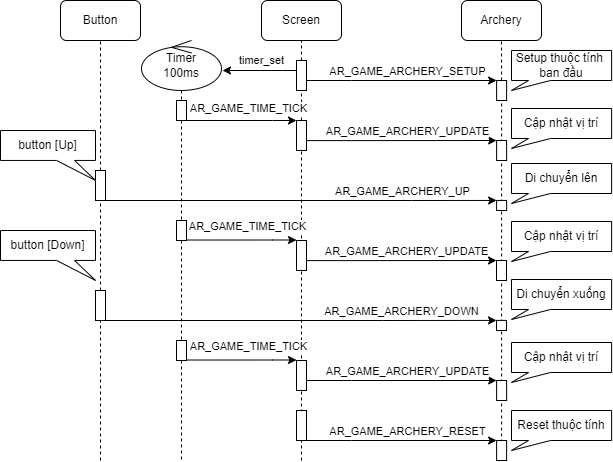

The diagram above was exported from draw.io. Its source (the exported page's mxGraphModel, read from the mxfile embedded in the PNG):
<mxGraphModel dx="1290" dy="592" grid="1" gridSize="10" guides="1" tooltips="1" connect="1" arrows="1" fold="1" page="1" pageScale="1" pageWidth="850" pageHeight="1100" math="0" shadow="0">
  <root>
    <mxCell id="0" />
    <mxCell id="1" parent="0" />
    <mxCell id="2W3vLu9KmN9YGZMTVSio-1" value="Screen" style="rounded=1;whiteSpace=wrap;html=1;" parent="1" vertex="1">
      <mxGeometry x="319" y="80" width="80" height="40" as="geometry" />
    </mxCell>
    <mxCell id="2W3vLu9KmN9YGZMTVSio-2" value="Button" style="rounded=1;whiteSpace=wrap;html=1;" parent="1" vertex="1">
      <mxGeometry x="118" y="80" width="80" height="40" as="geometry" />
    </mxCell>
    <mxCell id="2W3vLu9KmN9YGZMTVSio-3" value="Archery" style="rounded=1;whiteSpace=wrap;html=1;" parent="1" vertex="1">
      <mxGeometry x="519" y="80" width="80" height="40" as="geometry" />
    </mxCell>
    <mxCell id="2W3vLu9KmN9YGZMTVSio-4" value="" style="endArrow=none;dashed=1;html=1;rounded=0;entryX=0.5;entryY=1;entryDx=0;entryDy=0;" parent="1" source="6gY58hBuSNLKQXEJQ7_U-1" target="2W3vLu9KmN9YGZMTVSio-1" edge="1">
      <mxGeometry width="50" height="50" relative="1" as="geometry">
        <mxPoint x="359" y="480" as="sourcePoint" />
        <mxPoint x="619" y="270" as="targetPoint" />
      </mxGeometry>
    </mxCell>
    <mxCell id="2W3vLu9KmN9YGZMTVSio-5" value="" style="endArrow=none;dashed=1;html=1;rounded=0;entryX=0.5;entryY=1;entryDx=0;entryDy=0;" parent="1" source="2W3vLu9KmN9YGZMTVSio-11" target="2W3vLu9KmN9YGZMTVSio-2" edge="1">
      <mxGeometry width="50" height="50" relative="1" as="geometry">
        <mxPoint x="158" y="480" as="sourcePoint" />
        <mxPoint x="8" y="130" as="targetPoint" />
      </mxGeometry>
    </mxCell>
    <mxCell id="2W3vLu9KmN9YGZMTVSio-6" value="" style="endArrow=none;dashed=1;html=1;rounded=0;entryX=0.5;entryY=1;entryDx=0;entryDy=0;" parent="1" source="2W3vLu9KmN9YGZMTVSio-9" target="2W3vLu9KmN9YGZMTVSio-3" edge="1">
      <mxGeometry width="50" height="50" relative="1" as="geometry">
        <mxPoint x="559" y="490" as="sourcePoint" />
        <mxPoint x="559" y="130" as="targetPoint" />
      </mxGeometry>
    </mxCell>
    <mxCell id="2W3vLu9KmN9YGZMTVSio-14" value="" style="edgeStyle=orthogonalEdgeStyle;rounded=0;orthogonalLoop=1;jettySize=auto;html=1;entryX=0;entryY=0;entryDx=0;entryDy=0;" parent="1" target="2W3vLu9KmN9YGZMTVSio-9" edge="1">
      <mxGeometry relative="1" as="geometry">
        <mxPoint x="364.11" y="160" as="sourcePoint" />
        <mxPoint x="449.11" y="310.0000000000001" as="targetPoint" />
        <Array as="points">
          <mxPoint x="409.11" y="160" />
          <mxPoint x="409.11" y="160" />
        </Array>
      </mxGeometry>
    </mxCell>
    <mxCell id="2W3vLu9KmN9YGZMTVSio-15" value="AR_GAME_ARCHERY_SETUP" style="edgeLabel;html=1;align=center;verticalAlign=middle;resizable=0;points=[];" parent="2W3vLu9KmN9YGZMTVSio-14" vertex="1" connectable="0">
      <mxGeometry x="-0.0338" y="-2" relative="1" as="geometry">
        <mxPoint x="8" y="-12" as="offset" />
      </mxGeometry>
    </mxCell>
    <mxCell id="2W3vLu9KmN9YGZMTVSio-10" value="" style="endArrow=none;dashed=1;html=1;rounded=0;entryX=0.5;entryY=1;entryDx=0;entryDy=0;exitX=0.5;exitY=1;exitDx=0;exitDy=0;" parent="1" source="2W3vLu9KmN9YGZMTVSio-45" target="2W3vLu9KmN9YGZMTVSio-9" edge="1">
      <mxGeometry width="50" height="50" relative="1" as="geometry">
        <mxPoint x="559" y="480" as="sourcePoint" />
        <mxPoint x="559" y="120" as="targetPoint" />
      </mxGeometry>
    </mxCell>
    <mxCell id="2W3vLu9KmN9YGZMTVSio-9" value="" style="rounded=0;whiteSpace=wrap;html=1;" parent="1" vertex="1">
      <mxGeometry x="554.11" y="160" width="10" height="20" as="geometry" />
    </mxCell>
    <mxCell id="2W3vLu9KmN9YGZMTVSio-12" value="" style="endArrow=none;dashed=1;html=1;rounded=0;entryX=0.5;entryY=1;entryDx=0;entryDy=0;" parent="1" source="2W3vLu9KmN9YGZMTVSio-27" target="2W3vLu9KmN9YGZMTVSio-11" edge="1">
      <mxGeometry width="50" height="50" relative="1" as="geometry">
        <mxPoint x="158" y="480" as="sourcePoint" />
        <mxPoint x="158" y="120" as="targetPoint" />
      </mxGeometry>
    </mxCell>
    <mxCell id="2W3vLu9KmN9YGZMTVSio-11" value="" style="rounded=0;whiteSpace=wrap;html=1;" parent="1" vertex="1">
      <mxGeometry x="153" y="250" width="10" height="30" as="geometry" />
    </mxCell>
    <mxCell id="2W3vLu9KmN9YGZMTVSio-19" value="" style="edgeStyle=orthogonalEdgeStyle;rounded=0;orthogonalLoop=1;jettySize=auto;html=1;entryX=0;entryY=0;entryDx=0;entryDy=0;exitX=0.989;exitY=0.265;exitDx=0;exitDy=0;exitPerimeter=0;" parent="1" target="2W3vLu9KmN9YGZMTVSio-22" edge="1">
      <mxGeometry relative="1" as="geometry">
        <mxPoint x="363.9999999999998" y="220.09999999999997" as="sourcePoint" />
        <mxPoint x="449.11" y="370.0000000000001" as="targetPoint" />
        <Array as="points">
          <mxPoint x="409.11" y="220" />
        </Array>
      </mxGeometry>
    </mxCell>
    <mxCell id="2W3vLu9KmN9YGZMTVSio-20" value="AR_GAME_ARCHERY_UPDATE" style="edgeLabel;html=1;align=center;verticalAlign=middle;resizable=0;points=[];" parent="2W3vLu9KmN9YGZMTVSio-19" vertex="1" connectable="0">
      <mxGeometry x="-0.0338" y="-2" relative="1" as="geometry">
        <mxPoint x="8" y="-12" as="offset" />
      </mxGeometry>
    </mxCell>
    <mxCell id="2W3vLu9KmN9YGZMTVSio-22" value="" style="rounded=0;whiteSpace=wrap;html=1;" parent="1" vertex="1">
      <mxGeometry x="554.11" y="220" width="10" height="20" as="geometry" />
    </mxCell>
    <mxCell id="2W3vLu9KmN9YGZMTVSio-23" value="" style="edgeStyle=orthogonalEdgeStyle;rounded=0;orthogonalLoop=1;jettySize=auto;html=1;entryX=0;entryY=0;entryDx=0;entryDy=0;exitX=0.989;exitY=0.265;exitDx=0;exitDy=0;exitPerimeter=0;" parent="1" target="2W3vLu9KmN9YGZMTVSio-26" edge="1">
      <mxGeometry relative="1" as="geometry">
        <mxPoint x="364.11" y="460" as="sourcePoint" />
        <mxPoint x="449.11" y="610.0000000000001" as="targetPoint" />
        <Array as="points">
          <mxPoint x="409.11" y="460" />
        </Array>
      </mxGeometry>
    </mxCell>
    <mxCell id="2W3vLu9KmN9YGZMTVSio-24" value="AR_GAME_ARCHERY_UPDATE" style="edgeLabel;html=1;align=center;verticalAlign=middle;resizable=0;points=[];" parent="2W3vLu9KmN9YGZMTVSio-23" vertex="1" connectable="0">
      <mxGeometry x="-0.0338" y="-2" relative="1" as="geometry">
        <mxPoint x="8" y="-12" as="offset" />
      </mxGeometry>
    </mxCell>
    <mxCell id="2W3vLu9KmN9YGZMTVSio-26" value="" style="rounded=0;whiteSpace=wrap;html=1;" parent="1" vertex="1">
      <mxGeometry x="554.11" y="460" width="10" height="20" as="geometry" />
    </mxCell>
    <mxCell id="2W3vLu9KmN9YGZMTVSio-29" value="" style="endArrow=none;dashed=1;html=1;rounded=0;entryX=0.5;entryY=1;entryDx=0;entryDy=0;" parent="1" target="2W3vLu9KmN9YGZMTVSio-27" edge="1">
      <mxGeometry width="50" height="50" relative="1" as="geometry">
        <mxPoint x="158" y="540" as="sourcePoint" />
        <mxPoint x="158" y="300" as="targetPoint" />
      </mxGeometry>
    </mxCell>
    <mxCell id="2W3vLu9KmN9YGZMTVSio-27" value="" style="rounded=0;whiteSpace=wrap;html=1;" parent="1" vertex="1">
      <mxGeometry x="153" y="370" width="10" height="30" as="geometry" />
    </mxCell>
    <mxCell id="2W3vLu9KmN9YGZMTVSio-30" value="" style="edgeStyle=orthogonalEdgeStyle;rounded=0;orthogonalLoop=1;jettySize=auto;html=1;entryX=0;entryY=0;entryDx=0;entryDy=0;exitX=1;exitY=1;exitDx=0;exitDy=0;" parent="1" source="2W3vLu9KmN9YGZMTVSio-11" target="2W3vLu9KmN9YGZMTVSio-33" edge="1">
      <mxGeometry relative="1" as="geometry">
        <mxPoint x="363.9999999999998" y="280.03999999999996" as="sourcePoint" />
        <mxPoint x="449.11" y="429.9400000000001" as="targetPoint" />
        <Array as="points">
          <mxPoint x="469" y="280" />
          <mxPoint x="469" y="280" />
        </Array>
      </mxGeometry>
    </mxCell>
    <mxCell id="2W3vLu9KmN9YGZMTVSio-31" value="AR_GAME_ARCHERY_UP" style="edgeLabel;html=1;align=center;verticalAlign=middle;resizable=0;points=[];" parent="2W3vLu9KmN9YGZMTVSio-30" vertex="1" connectable="0">
      <mxGeometry x="-0.0338" y="-2" relative="1" as="geometry">
        <mxPoint x="107" y="-12" as="offset" />
      </mxGeometry>
    </mxCell>
    <mxCell id="2W3vLu9KmN9YGZMTVSio-33" value="" style="rounded=0;whiteSpace=wrap;html=1;" parent="1" vertex="1">
      <mxGeometry x="554.11" y="279.94" width="10" height="10.06" as="geometry" />
    </mxCell>
    <mxCell id="2W3vLu9KmN9YGZMTVSio-34" value="" style="edgeStyle=orthogonalEdgeStyle;rounded=0;orthogonalLoop=1;jettySize=auto;html=1;entryX=0;entryY=0;entryDx=0;entryDy=0;exitX=0.989;exitY=0.265;exitDx=0;exitDy=0;exitPerimeter=0;" parent="1" target="2W3vLu9KmN9YGZMTVSio-37" edge="1">
      <mxGeometry relative="1" as="geometry">
        <mxPoint x="363.88999999999976" y="340.09999999999997" as="sourcePoint" />
        <mxPoint x="449" y="490.0000000000001" as="targetPoint" />
        <Array as="points">
          <mxPoint x="409" y="340" />
        </Array>
      </mxGeometry>
    </mxCell>
    <mxCell id="2W3vLu9KmN9YGZMTVSio-35" value="AR_GAME_ARCHERY_UPDATE" style="edgeLabel;html=1;align=center;verticalAlign=middle;resizable=0;points=[];" parent="2W3vLu9KmN9YGZMTVSio-34" vertex="1" connectable="0">
      <mxGeometry x="-0.0338" y="-2" relative="1" as="geometry">
        <mxPoint x="8" y="-12" as="offset" />
      </mxGeometry>
    </mxCell>
    <mxCell id="2W3vLu9KmN9YGZMTVSio-37" value="" style="rounded=0;whiteSpace=wrap;html=1;" parent="1" vertex="1">
      <mxGeometry x="554" y="340" width="10" height="20" as="geometry" />
    </mxCell>
    <mxCell id="2W3vLu9KmN9YGZMTVSio-38" value="" style="edgeStyle=orthogonalEdgeStyle;rounded=0;orthogonalLoop=1;jettySize=auto;html=1;entryX=0;entryY=0;entryDx=0;entryDy=0;exitX=1;exitY=1;exitDx=0;exitDy=0;" parent="1" source="2W3vLu9KmN9YGZMTVSio-27" target="2W3vLu9KmN9YGZMTVSio-40" edge="1">
      <mxGeometry relative="1" as="geometry">
        <mxPoint x="223.89" y="399.96" as="sourcePoint" />
        <mxPoint x="449" y="549.9000000000001" as="targetPoint" />
        <Array as="points">
          <mxPoint x="440" y="400" />
          <mxPoint x="440" y="400" />
        </Array>
      </mxGeometry>
    </mxCell>
    <mxCell id="2W3vLu9KmN9YGZMTVSio-39" value="AR_GAME_ARCHERY_DOWN" style="edgeLabel;html=1;align=center;verticalAlign=middle;resizable=0;points=[];" parent="2W3vLu9KmN9YGZMTVSio-38" vertex="1" connectable="0">
      <mxGeometry x="-0.0338" y="-2" relative="1" as="geometry">
        <mxPoint x="106" y="-12" as="offset" />
      </mxGeometry>
    </mxCell>
    <mxCell id="2W3vLu9KmN9YGZMTVSio-40" value="" style="rounded=0;whiteSpace=wrap;html=1;" parent="1" vertex="1">
      <mxGeometry x="554" y="399.9" width="10" height="10.1" as="geometry" />
    </mxCell>
    <mxCell id="2W3vLu9KmN9YGZMTVSio-42" value="" style="edgeStyle=orthogonalEdgeStyle;rounded=0;orthogonalLoop=1;jettySize=auto;html=1;entryX=0;entryY=0;entryDx=0;entryDy=0;exitX=0.989;exitY=0.265;exitDx=0;exitDy=0;exitPerimeter=0;" parent="1" target="2W3vLu9KmN9YGZMTVSio-45" edge="1">
      <mxGeometry relative="1" as="geometry">
        <mxPoint x="364.11" y="520" as="sourcePoint" />
        <mxPoint x="449.11" y="670.0000000000001" as="targetPoint" />
        <Array as="points">
          <mxPoint x="409.11" y="520" />
        </Array>
      </mxGeometry>
    </mxCell>
    <mxCell id="2W3vLu9KmN9YGZMTVSio-43" value="AR_GAME_ARCHERY_RESET" style="edgeLabel;html=1;align=center;verticalAlign=middle;resizable=0;points=[];" parent="2W3vLu9KmN9YGZMTVSio-42" vertex="1" connectable="0">
      <mxGeometry x="-0.0338" y="-2" relative="1" as="geometry">
        <mxPoint x="8" y="-12" as="offset" />
      </mxGeometry>
    </mxCell>
    <mxCell id="2W3vLu9KmN9YGZMTVSio-45" value="" style="rounded=0;whiteSpace=wrap;html=1;" parent="1" vertex="1">
      <mxGeometry x="554.11" y="520" width="10" height="20" as="geometry" />
    </mxCell>
    <mxCell id="2W3vLu9KmN9YGZMTVSio-51" value="button [Down]" style="shape=callout;whiteSpace=wrap;html=1;perimeter=calloutPerimeter;position2=1;base=18;size=20;position=0.59;" parent="1" vertex="1">
      <mxGeometry x="58" y="310" width="95" height="49.94" as="geometry" />
    </mxCell>
    <mxCell id="2W3vLu9KmN9YGZMTVSio-52" value="Setup thuộc tính&amp;nbsp;&lt;br&gt;ban đầu" style="shape=callout;whiteSpace=wrap;html=1;perimeter=calloutPerimeter;position2=0;base=22;size=10;position=0.17;" parent="1" vertex="1">
      <mxGeometry x="569" y="130" width="100.11" height="40" as="geometry" />
    </mxCell>
    <mxCell id="2W3vLu9KmN9YGZMTVSio-53" value="Cập nhật vị trí" style="shape=callout;whiteSpace=wrap;html=1;perimeter=calloutPerimeter;position2=0;base=22;size=10;position=0.17;" parent="1" vertex="1">
      <mxGeometry x="569" y="188" width="100.11" height="40" as="geometry" />
    </mxCell>
    <mxCell id="2W3vLu9KmN9YGZMTVSio-54" value="Di chuyển lên" style="shape=callout;whiteSpace=wrap;html=1;perimeter=calloutPerimeter;position2=0;base=22;size=10;position=0.17;" parent="1" vertex="1">
      <mxGeometry x="569" y="243" width="100.11" height="40" as="geometry" />
    </mxCell>
    <mxCell id="2W3vLu9KmN9YGZMTVSio-55" value="Cập nhật vị trí" style="shape=callout;whiteSpace=wrap;html=1;perimeter=calloutPerimeter;position2=0;base=22;size=10;position=0.17;" parent="1" vertex="1">
      <mxGeometry x="569" y="301" width="100.11" height="40" as="geometry" />
    </mxCell>
    <mxCell id="2W3vLu9KmN9YGZMTVSio-56" value="Di chuyển xuống" style="shape=callout;whiteSpace=wrap;html=1;perimeter=calloutPerimeter;position2=0;base=22;size=10;position=0.17;" parent="1" vertex="1">
      <mxGeometry x="569" y="359" width="100.11" height="40" as="geometry" />
    </mxCell>
    <mxCell id="2W3vLu9KmN9YGZMTVSio-57" value="Cập nhật vị trí" style="shape=callout;whiteSpace=wrap;html=1;perimeter=calloutPerimeter;position2=0;base=22;size=10;position=0.17;" parent="1" vertex="1">
      <mxGeometry x="569" y="422" width="100.11" height="40" as="geometry" />
    </mxCell>
    <mxCell id="2W3vLu9KmN9YGZMTVSio-59" value="Reset thuộc tính" style="shape=callout;whiteSpace=wrap;html=1;perimeter=calloutPerimeter;position2=0;base=22;size=10;position=0.17;" parent="1" vertex="1">
      <mxGeometry x="569" y="490" width="100.11" height="40" as="geometry" />
    </mxCell>
    <mxCell id="2W3vLu9KmN9YGZMTVSio-60" value="button [Up]" style="shape=callout;whiteSpace=wrap;html=1;perimeter=calloutPerimeter;position2=1;base=18;size=20;position=0.59;" parent="1" vertex="1">
      <mxGeometry x="58" y="210" width="95" height="49.94" as="geometry" />
    </mxCell>
    <mxCell id="6gY58hBuSNLKQXEJQ7_U-2" value="" style="endArrow=none;dashed=1;html=1;rounded=0;entryX=0.5;entryY=1;entryDx=0;entryDy=0;" parent="1" source="6gY58hBuSNLKQXEJQ7_U-3" target="6gY58hBuSNLKQXEJQ7_U-1" edge="1">
      <mxGeometry width="50" height="50" relative="1" as="geometry">
        <mxPoint x="359" y="480" as="sourcePoint" />
        <mxPoint x="359" y="120" as="targetPoint" />
      </mxGeometry>
    </mxCell>
    <mxCell id="6gY58hBuSNLKQXEJQ7_U-23" value="" style="edgeStyle=orthogonalEdgeStyle;rounded=0;orthogonalLoop=1;jettySize=auto;html=1;" parent="1" source="6gY58hBuSNLKQXEJQ7_U-1" edge="1">
      <mxGeometry relative="1" as="geometry">
        <mxPoint x="280" y="150" as="targetPoint" />
        <Array as="points">
          <mxPoint x="340" y="150" />
          <mxPoint x="340" y="150" />
        </Array>
      </mxGeometry>
    </mxCell>
    <mxCell id="6gY58hBuSNLKQXEJQ7_U-27" value="&lt;div style=&quot;color: rgb(212, 212, 212); background-color: rgb(30, 30, 30); font-family: Consolas, &amp;quot;Courier New&amp;quot;, monospace; font-size: 14px; line-height: 19px;&quot;&gt;&lt;br&gt;&lt;/div&gt;" style="edgeLabel;html=1;align=center;verticalAlign=middle;resizable=0;points=[];" parent="6gY58hBuSNLKQXEJQ7_U-23" vertex="1" connectable="0">
      <mxGeometry x="0.1755" relative="1" as="geometry">
        <mxPoint as="offset" />
      </mxGeometry>
    </mxCell>
    <mxCell id="6gY58hBuSNLKQXEJQ7_U-28" value="timer_set" style="edgeLabel;html=1;align=center;verticalAlign=middle;resizable=0;points=[];" parent="6gY58hBuSNLKQXEJQ7_U-23" vertex="1" connectable="0">
      <mxGeometry x="0.299" y="-1" relative="1" as="geometry">
        <mxPoint x="12" y="-10" as="offset" />
      </mxGeometry>
    </mxCell>
    <mxCell id="6gY58hBuSNLKQXEJQ7_U-1" value="" style="rounded=0;whiteSpace=wrap;html=1;" parent="1" vertex="1">
      <mxGeometry x="354" y="140" width="10" height="30" as="geometry" />
    </mxCell>
    <mxCell id="6gY58hBuSNLKQXEJQ7_U-4" value="" style="endArrow=none;dashed=1;html=1;rounded=0;entryX=0.5;entryY=1;entryDx=0;entryDy=0;" parent="1" target="6gY58hBuSNLKQXEJQ7_U-3" edge="1">
      <mxGeometry width="50" height="50" relative="1" as="geometry">
        <mxPoint x="359" y="540" as="sourcePoint" />
        <mxPoint x="359" y="170" as="targetPoint" />
      </mxGeometry>
    </mxCell>
    <mxCell id="6gY58hBuSNLKQXEJQ7_U-3" value="" style="rounded=0;whiteSpace=wrap;html=1;" parent="1" vertex="1">
      <mxGeometry x="354" y="200" width="10" height="30" as="geometry" />
    </mxCell>
    <mxCell id="6gY58hBuSNLKQXEJQ7_U-5" value="" style="rounded=0;whiteSpace=wrap;html=1;" parent="1" vertex="1">
      <mxGeometry x="354" y="320" width="10" height="30" as="geometry" />
    </mxCell>
    <mxCell id="6gY58hBuSNLKQXEJQ7_U-7" value="" style="rounded=0;whiteSpace=wrap;html=1;" parent="1" vertex="1">
      <mxGeometry x="354" y="440" width="10" height="30" as="geometry" />
    </mxCell>
    <mxCell id="6gY58hBuSNLKQXEJQ7_U-10" value="" style="endArrow=none;dashed=1;html=1;rounded=0;entryX=0.5;entryY=1;entryDx=0;entryDy=0;" parent="1" target="6gY58hBuSNLKQXEJQ7_U-9" edge="1">
      <mxGeometry width="50" height="50" relative="1" as="geometry">
        <mxPoint x="359" y="520" as="sourcePoint" />
        <mxPoint x="359" y="470" as="targetPoint" />
      </mxGeometry>
    </mxCell>
    <mxCell id="6gY58hBuSNLKQXEJQ7_U-9" value="" style="rounded=0;whiteSpace=wrap;html=1;" parent="1" vertex="1">
      <mxGeometry x="354" y="490" width="10" height="30" as="geometry" />
    </mxCell>
    <mxCell id="6gY58hBuSNLKQXEJQ7_U-12" value="Timer&lt;br&gt;100ms" style="shape=umlLifeline;perimeter=lifelinePerimeter;whiteSpace=wrap;html=1;container=1;dropTarget=0;collapsible=0;recursiveResize=0;outlineConnect=0;portConstraint=eastwest;newEdgeStyle={&quot;curved&quot;:0,&quot;rounded&quot;:0};participant=umlControl;verticalAlign=middle;size=50;" parent="1" vertex="1">
      <mxGeometry x="199" y="119.97" width="80" height="420.03" as="geometry" />
    </mxCell>
    <mxCell id="6gY58hBuSNLKQXEJQ7_U-20" value="" style="edgeStyle=orthogonalEdgeStyle;rounded=0;orthogonalLoop=1;jettySize=auto;html=1;" parent="1" source="6gY58hBuSNLKQXEJQ7_U-15" target="6gY58hBuSNLKQXEJQ7_U-3" edge="1">
      <mxGeometry relative="1" as="geometry">
        <Array as="points">
          <mxPoint x="330" y="200" />
          <mxPoint x="330" y="200" />
        </Array>
      </mxGeometry>
    </mxCell>
    <mxCell id="6gY58hBuSNLKQXEJQ7_U-24" value="AR_GAME_TIME_TICK" style="edgeLabel;html=1;align=center;verticalAlign=middle;resizable=0;points=[];" parent="6gY58hBuSNLKQXEJQ7_U-20" vertex="1" connectable="0">
      <mxGeometry x="-0.1059" y="1" relative="1" as="geometry">
        <mxPoint x="12" y="-12" as="offset" />
      </mxGeometry>
    </mxCell>
    <mxCell id="6gY58hBuSNLKQXEJQ7_U-15" value="" style="rounded=0;whiteSpace=wrap;html=1;" parent="1" vertex="1">
      <mxGeometry x="234" y="180" width="10" height="20" as="geometry" />
    </mxCell>
    <mxCell id="6gY58hBuSNLKQXEJQ7_U-16" value="" style="rounded=0;whiteSpace=wrap;html=1;" parent="1" vertex="1">
      <mxGeometry x="234" y="300" width="10" height="20" as="geometry" />
    </mxCell>
    <mxCell id="6gY58hBuSNLKQXEJQ7_U-17" value="" style="rounded=0;whiteSpace=wrap;html=1;" parent="1" vertex="1">
      <mxGeometry x="234" y="420" width="10" height="20" as="geometry" />
    </mxCell>
    <mxCell id="6gY58hBuSNLKQXEJQ7_U-21" value="" style="edgeStyle=orthogonalEdgeStyle;rounded=0;orthogonalLoop=1;jettySize=auto;html=1;" parent="1" edge="1">
      <mxGeometry relative="1" as="geometry">
        <mxPoint x="244" y="319.52" as="sourcePoint" />
        <mxPoint x="354" y="319.52" as="targetPoint" />
        <Array as="points">
          <mxPoint x="330" y="319.52" />
          <mxPoint x="330" y="319.52" />
        </Array>
      </mxGeometry>
    </mxCell>
    <mxCell id="6gY58hBuSNLKQXEJQ7_U-25" value="AR_GAME_TIME_TICK" style="edgeLabel;html=1;align=center;verticalAlign=middle;resizable=0;points=[];" parent="6gY58hBuSNLKQXEJQ7_U-21" vertex="1" connectable="0">
      <mxGeometry x="-0.1579" y="2" relative="1" as="geometry">
        <mxPoint x="15" y="-12" as="offset" />
      </mxGeometry>
    </mxCell>
    <mxCell id="6gY58hBuSNLKQXEJQ7_U-22" value="" style="edgeStyle=orthogonalEdgeStyle;rounded=0;orthogonalLoop=1;jettySize=auto;html=1;" parent="1" edge="1">
      <mxGeometry relative="1" as="geometry">
        <mxPoint x="244" y="439.52" as="sourcePoint" />
        <mxPoint x="354" y="439.52" as="targetPoint" />
        <Array as="points">
          <mxPoint x="330" y="439.52" />
          <mxPoint x="330" y="439.52" />
        </Array>
      </mxGeometry>
    </mxCell>
    <mxCell id="6gY58hBuSNLKQXEJQ7_U-26" value="AR_GAME_TIME_TICK" style="edgeLabel;html=1;align=center;verticalAlign=middle;resizable=0;points=[];" parent="6gY58hBuSNLKQXEJQ7_U-22" vertex="1" connectable="0">
      <mxGeometry x="0.1215" relative="1" as="geometry">
        <mxPoint y="-14" as="offset" />
      </mxGeometry>
    </mxCell>
  </root>
</mxGraphModel>